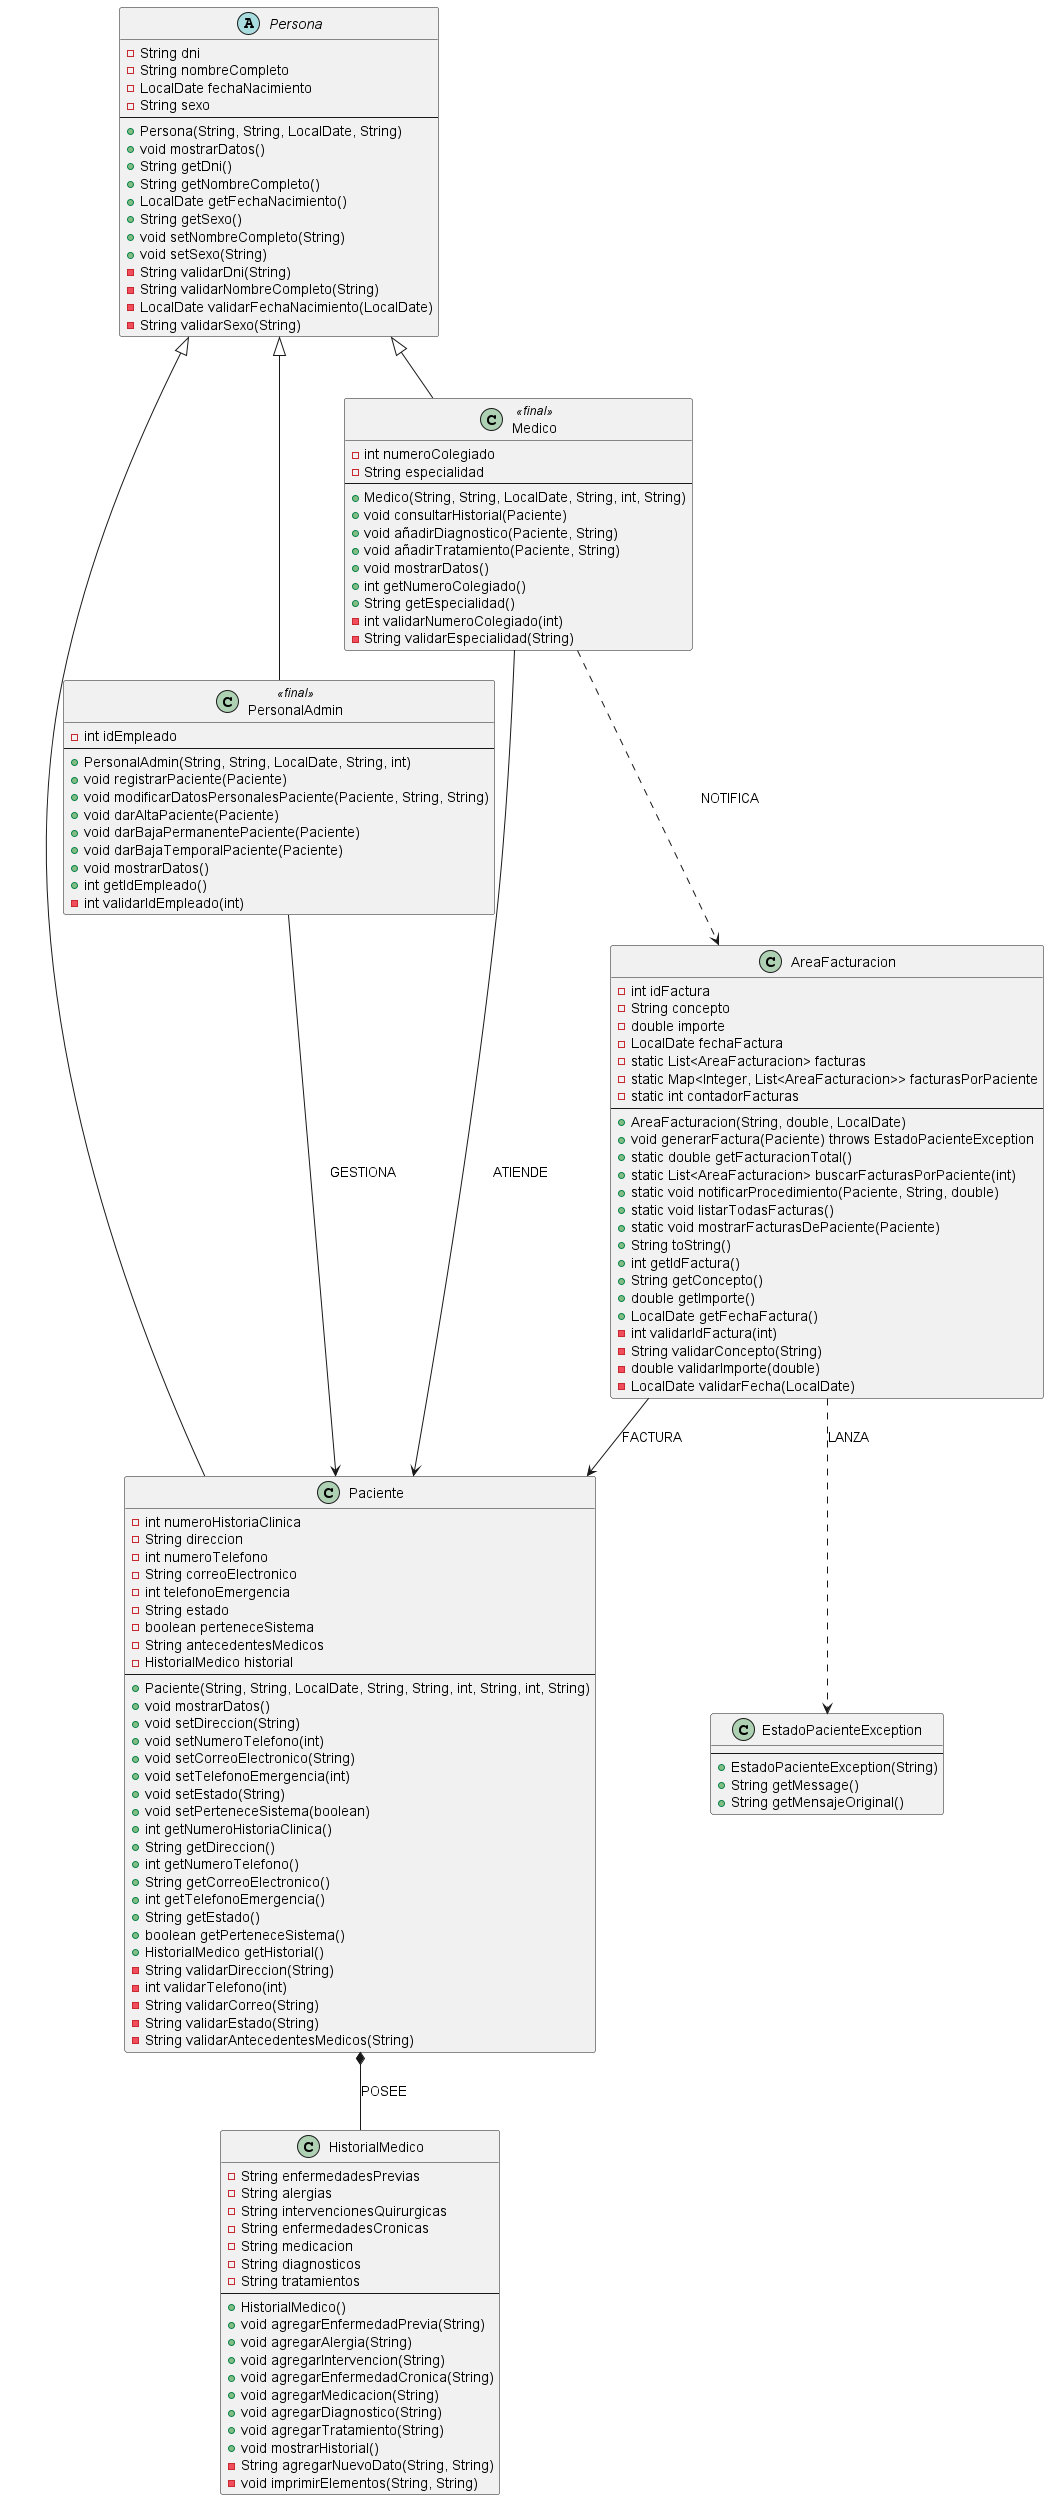

The diagram above was rendered by PlantUML. Its source (embedded in the PNG):
@startuml

' Clase Abstracta Persona

abstract class Persona {
    - String dni
    - String nombreCompleto
    - LocalDate fechaNacimiento
    - String sexo
    --
    + Persona(String, String, LocalDate, String)
    + void mostrarDatos()
    + String getDni()
    + String getNombreCompleto()
    + LocalDate getFechaNacimiento()
    + String getSexo()
    + void setNombreCompleto(String)
    + void setSexo(String)
    - String validarDni(String)
    - String validarNombreCompleto(String)
    - LocalDate validarFechaNacimiento(LocalDate)
    - String validarSexo(String)
}

' Clase PersonalAdmin

class PersonalAdmin <<final>> {
    - int idEmpleado
    --
    + PersonalAdmin(String, String, LocalDate, String, int)
    + void registrarPaciente(Paciente)
    + void modificarDatosPersonalesPaciente(Paciente, String, String)
    + void darAltaPaciente(Paciente)
    + void darBajaPermanentePaciente(Paciente)
    + void darBajaTemporalPaciente(Paciente)
    + void mostrarDatos()
    + int getIdEmpleado()
    - int validarIdEmpleado(int)
}

' Clase Medico

class Medico <<final>> {
    - int numeroColegiado
    - String especialidad
    --
    + Medico(String, String, LocalDate, String, int, String)
    + void consultarHistorial(Paciente)
    + void añadirDiagnostico(Paciente, String)
    + void añadirTratamiento(Paciente, String)
    + void mostrarDatos()
    + int getNumeroColegiado()
    + String getEspecialidad()
    - int validarNumeroColegiado(int)
    - String validarEspecialidad(String)
}

' Clase Paciente

class Paciente {
    - int numeroHistoriaClinica
    - String direccion
    - int numeroTelefono
    - String correoElectronico
    - int telefonoEmergencia
    - String estado
    - boolean perteneceSistema
    - String antecedentesMedicos
    - HistorialMedico historial
    --
    + Paciente(String, String, LocalDate, String, String, int, String, int, String)
    + void mostrarDatos()
    + void setDireccion(String)
    + void setNumeroTelefono(int)
    + void setCorreoElectronico(String)
    + void setTelefonoEmergencia(int)
    + void setEstado(String)
    + void setPerteneceSistema(boolean)
    + int getNumeroHistoriaClinica()
    + String getDireccion()
    + int getNumeroTelefono()
    + String getCorreoElectronico()
    + int getTelefonoEmergencia()
    + String getEstado()
    + boolean getPerteneceSistema()
    + HistorialMedico getHistorial()
    - String validarDireccion(String)
    - int validarTelefono(int)
    - String validarCorreo(String)
    - String validarEstado(String)
    - String validarAntecedentesMedicos(String)
}

' Clase HistorialMedico

class HistorialMedico {
    - String enfermedadesPrevias
    - String alergias
    - String intervencionesQuirurgicas
    - String enfermedadesCronicas
    - String medicacion
    - String diagnosticos
    - String tratamientos
    --
    + HistorialMedico()
    + void agregarEnfermedadPrevia(String)
    + void agregarAlergia(String)
    + void agregarIntervencion(String)
    + void agregarEnfermedadCronica(String)
    + void agregarMedicacion(String)
    + void agregarDiagnostico(String)
    + void agregarTratamiento(String)
    + void mostrarHistorial()
    - String agregarNuevoDato(String, String)
    - void imprimirElementos(String, String)
}

' Clase AreaFacturacion

class AreaFacturacion {
    - int idFactura
    - String concepto
    - double importe
    - LocalDate fechaFactura
    - static List<AreaFacturacion> facturas
    - static Map<Integer, List<AreaFacturacion>> facturasPorPaciente
    - static int contadorFacturas
    --
    + AreaFacturacion(String, double, LocalDate)
    + void generarFactura(Paciente) throws EstadoPacienteException
    + static double getFacturacionTotal()
    + static List<AreaFacturacion> buscarFacturasPorPaciente(int)
    + static void notificarProcedimiento(Paciente, String, double)
    + static void listarTodasFacturas()
    + static void mostrarFacturasDePaciente(Paciente)
    + String toString()
    + int getIdFactura()
    + String getConcepto()
    + double getImporte()
    + LocalDate getFechaFactura()
    - int validarIdFactura(int)
    - String validarConcepto(String)
    - double validarImporte(double)
    - LocalDate validarFecha(LocalDate)
}

' Clase EstadoPacienteException (RuntimeException)

class EstadoPacienteException {
    --
    + EstadoPacienteException(String)
    + String getMessage()
    + String getMensajeOriginal()
}

' Herencias
Persona <|-- PersonalAdmin
Persona <|-- Medico
Persona <|-- Paciente

' Composición (relación fuerte TODO-PARTE)
Paciente *-- HistorialMedico : POSEE

' Asociaciones (relaciones de uso)
PersonalAdmin --> Paciente : GESTIONA
Medico --> Paciente : ATIENDE
AreaFacturacion --> Paciente : FACTURA

' Dependencias (uso temporal)
AreaFacturacion ..> EstadoPacienteException : LANZA
Medico ..> AreaFacturacion : NOTIFICA

@enduml